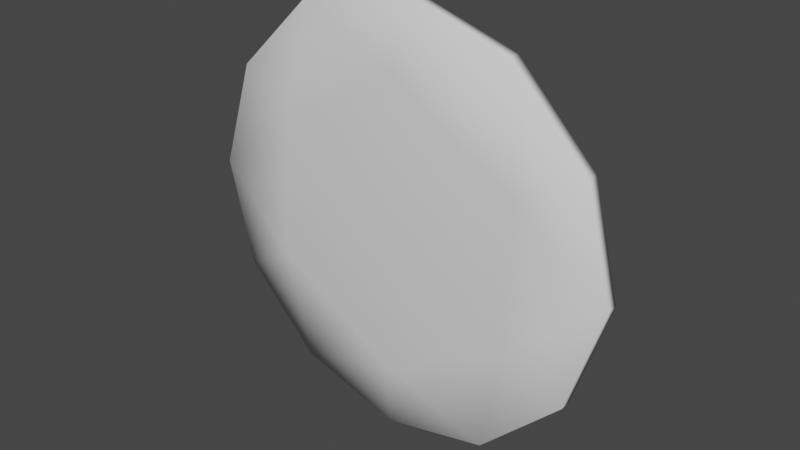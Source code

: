 # Source: demo1d.blend  (saved by Blender 3.1.7; exported with 4.5.12 LTS)
import bpy
from mathutils import Matrix  # noqa: F401  (used for matrix-valued properties, if any)

bpy.ops.wm.read_factory_settings(use_empty=True)
scene = bpy.context.scene
scene.name = 'Scene'

# ---- collections
col_collection = bpy.data.collections.new('Collection'); scene.collection.children.link(col_collection)

# ---- world
world_world = bpy.data.worlds.new('World'); scene.world = world_world
world_world.use_nodes = True; world_world.node_tree.nodes.clear()
_N = world_world.node_tree.nodes; _L = world_world.node_tree.links
n0 = _N.new('ShaderNodeOutputWorld'); n0.name = 'World Output'; n0.location = (300, 300)
n1 = _N.new('ShaderNodeBackground'); n1.name = 'Background'; n1.location = (10, 300)
n1.inputs[0].default_value = (0.05088, 0.05088, 0.05088, 1.0)
_L.new(n1.outputs[0], n0.inputs[0])
n0.is_active_output = True
world_world.color = (0.05088, 0.05088, 0.05088)
world_world.use_sun_shadow = False
world_world.sun_shadow_jitter_overblur = 0.0

# ---- meshes
me_icosphere_004 = bpy.data.meshes.new('Icosphere.004')
me_icosphere_004.from_pydata([(0.1319, -0.01248, 0.2135), (8.505e-08, -0.03836, 4.452e-08), (-0.1319, -0.01248, -0.2135), (-0.2549, -0.01029, 0.004207), (-0.1178, -0.01029, 0.2261), (0.2549, -0.01029, -0.004207), (0.1178, -0.01029, -0.2261), (0.07719, -0.029, 0.1249), (-0.07719, -0.029, -0.1249), (-0.2143, -0.009748, 0.1324), (-0.2224, -0.01166, -0.1203), (-0.1485, -0.02787, 0.002805), (-0.06891, -0.02787, 0.1316), (0.008154, -0.01166, 0.2528), (0.1485, -0.02787, -0.002805), (-0.008153, -0.01166, -0.2528), (0.2224, -0.01166, 0.1203), (0.06891, -0.02787, -0.1316), (0.2143, -0.009747, -0.1324), (-0.1523, -0.0254, -0.08241), (-0.1467, -0.02414, 0.09069), (0.005583, -0.0254, 0.1731), (0.1523, -0.0254, 0.08241), (-0.005583, -0.0254, -0.1731), (0.1467, -0.02414, -0.09069), (-0.1321, 0.01248, -0.2134), (-3.345e-09, 0.03836, -8.934e-08), (0.1321, 0.01248, 0.2134), (-0.1177, 0.01029, 0.2262), (-0.2549, 0.01029, 0.004333), (0.1177, 0.01029, -0.2262), (0.2549, 0.01029, -0.004333), (-0.07725, 0.029, -0.1249), (0.07725, 0.029, 0.1249), (-0.2142, 0.009748, 0.1325), (0.008282, 0.01166, 0.2528), (-0.06885, 0.02787, 0.1316), (-0.1485, 0.02787, 0.002878), (-0.2225, 0.01166, -0.1202), (0.06885, 0.02787, -0.1316), (0.2225, 0.01166, 0.1202), (-0.008282, 0.01166, -0.2528), (0.1485, 0.02787, -0.002878), (0.2142, 0.009747, -0.1325), (0.005671, 0.0254, 0.1731), (-0.1467, 0.02414, 0.09076), (-0.1524, 0.0254, -0.08233), (-0.005671, 0.0254, -0.1731), (0.1524, 0.0254, 0.08233), (0.1467, 0.02414, -0.09076)], [], [(2, 8, 19, 10), (1, 11, 19, 8), (3, 10, 19, 11), (3, 11, 20, 9), (1, 12, 20, 11), (4, 9, 20, 12), (1, 7, 21, 12), (0, 13, 21, 7), (4, 12, 21, 13), (1, 14, 22, 7), (5, 16, 22, 14), (0, 7, 22, 16), (2, 15, 23, 8), (6, 17, 23, 15), (1, 8, 23, 17), (1, 17, 24, 14), (6, 18, 24, 17), (5, 14, 24, 18), (27, 33, 44, 35), (26, 36, 44, 33), (28, 35, 44, 36), (28, 36, 45, 34), (26, 37, 45, 36), (29, 34, 45, 37), (26, 32, 46, 37), (25, 38, 46, 32), (29, 37, 46, 38), (26, 39, 47, 32), (30, 41, 47, 39), (25, 32, 47, 41), (27, 40, 48, 33), (31, 42, 48, 40), (26, 33, 48, 42), (26, 42, 49, 39), (31, 43, 49, 42), (30, 39, 49, 43), (4, 13, 35, 28), (9, 4, 28, 34), (3, 9, 34, 29), (10, 3, 29, 38), (2, 10, 38, 25), (15, 2, 25, 41), (6, 15, 41, 30), (18, 6, 30, 43), (5, 18, 43, 31), (16, 5, 31, 40), (0, 16, 40, 27), (13, 0, 27, 35)])
me_icosphere_004.polygons.foreach_set('use_smooth', [True] * 48)
_uv = me_icosphere_004.uv_layers.new(name='UVMap')
_uv.uv.foreach_set('vector', [0.1136, 0.1968, 0.125, 0.2165, 0.1136, 0.2231, 0.1023, 0.2165, 0.1364, 0.2362, 0.1136, 0.2362, 0.1136, 0.2231, 0.125, 0.2165, 0.09091, 0.2362, 0.1023, 0.2165, 0.1136, 0.2231, 0.1136, 0.2362, 0.09091, 0.2362, 0.1136, 0.2362, 0.1136, 0.2493, 0.1023, 0.2559, 0.1364, 0.2362, 0.125, 0.2559, 0.1136, 0.2493, 0.1136, 0.2362, 0.1136, 0.2756, 0.1023, 0.2559, 0.1136, 0.2493, 0.125, 0.2559, 0.1364, 0.2362, 0.1477, 0.2559, 0.1364, 0.2624, 0.125, 0.2559, 0.1591, 0.2756, 0.1364, 0.2756, 0.1364, 0.2624, 0.1477, 0.2559, 0.1136, 0.2756, 0.125, 0.2559, 0.1364, 0.2624, 0.1364, 0.2756, 0.1364, 0.2362, 0.1591, 0.2362, 0.1591, 0.2493, 0.1477, 0.2559, 0.1818, 0.2362, 0.1705, 0.2559, 0.1591, 0.2493, 0.1591, 0.2362, 0.1591, 0.2756, 0.1477, 0.2559, 0.1591, 0.2493, 0.1705, 0.2559, 0.1136, 0.1968, 0.1364, 0.1968, 0.1364, 0.2099, 0.125, 0.2165, 0.1591, 0.1968, 0.1477, 0.2165, 0.1364, 0.2099, 0.1364, 0.1968, 0.1364, 0.2362, 0.125, 0.2165, 0.1364, 0.2099, 0.1477, 0.2165, 0.1364, 0.2362, 0.1477, 0.2165, 0.1591, 0.2231, 0.1591, 0.2362, 0.1591, 0.1968, 0.1705, 0.2165, 0.1591, 0.2231, 0.1477, 0.2165, 0.1818, 0.2362, 0.1591, 0.2362, 0.1591, 0.2231, 0.1705, 0.2165, 0.1136, 0.1968, 0.125, 0.2165, 0.1136, 0.2231, 0.1023, 0.2165, 0.1364, 0.2362, 0.1136, 0.2362, 0.1136, 0.2231, 0.125, 0.2165, 0.09091, 0.2362, 0.1023, 0.2165, 0.1136, 0.2231, 0.1136, 0.2362, 0.09091, 0.2362, 0.1136, 0.2362, 0.1136, 0.2493, 0.1023, 0.2559, 0.1364, 0.2362, 0.125, 0.2559, 0.1136, 0.2493, 0.1136, 0.2362, 0.1136, 0.2756, 0.1023, 0.2559, 0.1136, 0.2493, 0.125, 0.2559, 0.1364, 0.2362, 0.1477, 0.2559, 0.1364, 0.2624, 0.125, 0.2559, 0.1591, 0.2756, 0.1364, 0.2756, 0.1364, 0.2624, 0.1477, 0.2559, 0.1136, 0.2756, 0.125, 0.2559, 0.1364, 0.2624, 0.1364, 0.2756, 0.1364, 0.2362, 0.1591, 0.2362, 0.1591, 0.2493, 0.1477, 0.2559, 0.1818, 0.2362, 0.1705, 0.2559, 0.1591, 0.2493, 0.1591, 0.2362, 0.1591, 0.2756, 0.1477, 0.2559, 0.1591, 0.2493, 0.1705, 0.2559, 0.1136, 0.1968, 0.1364, 0.1968, 0.1364, 0.2099, 0.125, 0.2165, 0.1591, 0.1968, 0.1477, 0.2165, 0.1364, 0.2099, 0.1364, 0.1968, 0.1364, 0.2362, 0.125, 0.2165, 0.1364, 0.2099, 0.1477, 0.2165, 0.1364, 0.2362, 0.1477, 0.2165, 0.1591, 0.2231, 0.1591, 0.2362, 0.1591, 0.1968, 0.1705, 0.2165, 0.1591, 0.2231, 0.1477, 0.2165, 0.1818, 0.2362, 0.1591, 0.2362, 0.1591, 0.2231, 0.1705, 0.2165, 0.1136, 0.2756, 0.1364, 0.2756, 0.1023, 0.2165, 0.09091, 0.2362, 0.1023, 0.2559, 0.1136, 0.2756, 0.09091, 0.2362, 0.1023, 0.2559, 0.09091, 0.2362, 0.1023, 0.2559, 0.1023, 0.2559, 0.1136, 0.2756, 0.1023, 0.2165, 0.09091, 0.2362, 0.1136, 0.2756, 0.1364, 0.2756, 0.1136, 0.1968, 0.1023, 0.2165, 0.1364, 0.2756, 0.1591, 0.2756, 0.1364, 0.1968, 0.1136, 0.1968, 0.1591, 0.2756, 0.1705, 0.2559, 0.1591, 0.1968, 0.1364, 0.1968, 0.1705, 0.2559, 0.1818, 0.2362, 0.1705, 0.2165, 0.1591, 0.1968, 0.1818, 0.2362, 0.1705, 0.2165, 0.1818, 0.2362, 0.1705, 0.2165, 0.1705, 0.2165, 0.1591, 0.1968, 0.1705, 0.2559, 0.1818, 0.2362, 0.1591, 0.1968, 0.1364, 0.1968, 0.1591, 0.2756, 0.1705, 0.2559, 0.1364, 0.1968, 0.1136, 0.1968, 0.1364, 0.2756, 0.1591, 0.2756, 0.1136, 0.1968, 0.1023, 0.2165])
me_icosphere_004.use_remesh_fix_poles = True
me_icosphere_004.use_remesh_preserve_attributes = False
me_icosphere_004.update()

# ---- objects
ob_icosphere_001 = bpy.data.objects.new('Icosphere.001', me_icosphere_004)

# ---- transforms, parenting, visibility, modifiers, constraints
ob_icosphere_001.location = (-1.512e-07, -1.223, 0.04532)
ob_icosphere_001.scale = (3.0, 2.0, 3.0)

# ---- collection membership
col_collection.objects.link(ob_icosphere_001)

# ---- scene / render settings (as saved in the file)
scene.frame_start = 1; scene.frame_end = 250; scene.frame_set(159)
scene.render.engine = 'CYCLES'
scene.cycles.sampling_pattern = 'TABULATED_SOBOL'
scene.cycles.use_light_tree = False
scene.cycles.min_light_bounces = 2
scene.cycles.min_transparent_bounces = 2
scene.cycles.volume_bounces = 1
scene.cycles.sample_clamp_indirect = 9.85
scene.cycles.bake_type = 'NORMAL'
scene.view_settings.view_transform = 'Filmic'
bpy.context.view_layer.update()

# ---- added for rendering (the .blend has no active camera and no usable light): camera, sun
cam_auto = bpy.data.cameras.new('AutoCamera')
cam_auto.lens = 50.0
cam_auto.sensor_width = 36.0
cam_auto.clip_end = 1000.0
ob_auto_camera = bpy.data.objects.new('AutoCamera', cam_auto)
scene.collection.objects.link(ob_auto_camera)
ob_auto_camera.location = (1.99799, -3.62014, 1.64371)
ob_auto_camera.rotation_euler = (1.09748, -7.21219e-08, 0.694738)
scene.camera = ob_auto_camera
light_auto_sun = bpy.data.lights.new('AutoSun', 'SUN')
light_auto_sun.energy = 3.0
light_auto_sun.angle = 0.0523599
ob_auto_sun = bpy.data.objects.new('AutoSun', light_auto_sun)
scene.collection.objects.link(ob_auto_sun)
ob_auto_sun.rotation_euler = (0.872665, 0.174533, 0.523599)
bpy.context.view_layer.update()
